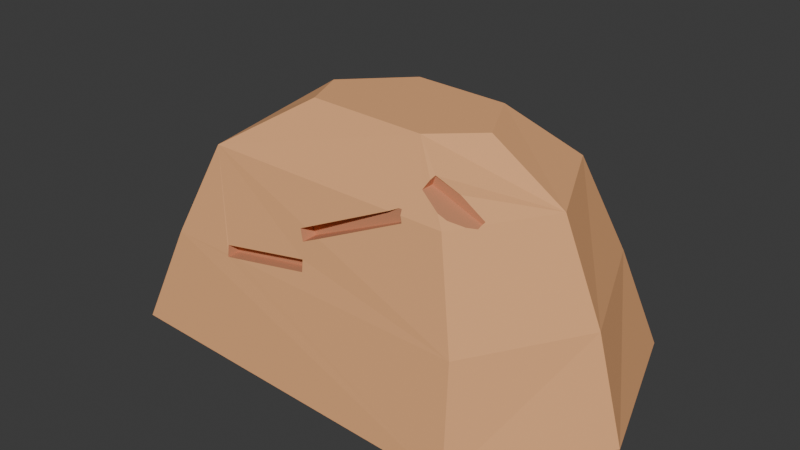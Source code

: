# Source: DesertStoneLarge.blend  (saved by Blender 5.1.30; exported with 4.5.12 LTS)
import bpy
from mathutils import Matrix  # noqa: F401  (used for matrix-valued properties, if any)

bpy.ops.wm.read_factory_settings(use_empty=True)
scene = bpy.context.scene
scene.name = 'Scene'

# ---- collections
col_collection = bpy.data.collections.new('Collection'); scene.collection.children.link(col_collection)

# ---- materials (node trees are filled in below, after node groups)
mat_material_desertstone_body = bpy.data.materials.new('Material.DesertStone.Body')
mat_material_desertstone_body.diffuse_color = (0.847, 0.416, 0.184, 1.0)
mat_material_desertstone_groove = bpy.data.materials.new('Material.DesertStone.Groove')
mat_material_desertstone_groove.diffuse_color = (0.627, 0.263, 0.133, 1.0)

# ---- material node trees
mat_material_desertstone_body.use_nodes = True; mat_material_desertstone_body.node_tree.nodes.clear()
_N = mat_material_desertstone_body.node_tree.nodes; _L = mat_material_desertstone_body.node_tree.links
n0 = _N.new('ShaderNodeBsdfPrincipled'); n0.name = 'Principled BSDF'; n0.location = (-200, 100)
n0.inputs[0].default_value = (0.847, 0.416, 0.184, 1.0)
n0.inputs[2].default_value = 0.88
n1 = _N.new('ShaderNodeOutputMaterial'); n1.name = 'Material Output'; n1.location = (200, 100)
_L.new(n0.outputs[0], n1.inputs[0])
n1.is_active_output = True
mat_material_desertstone_groove.use_nodes = True; mat_material_desertstone_groove.node_tree.nodes.clear()
_N = mat_material_desertstone_groove.node_tree.nodes; _L = mat_material_desertstone_groove.node_tree.links
n0 = _N.new('ShaderNodeBsdfPrincipled'); n0.name = 'Principled BSDF'; n0.location = (-200, 100)
n0.inputs[0].default_value = (0.627, 0.263, 0.133, 1.0)
n0.inputs[2].default_value = 0.94
n1 = _N.new('ShaderNodeOutputMaterial'); n1.name = 'Material Output'; n1.location = (200, 100)
_L.new(n0.outputs[0], n1.inputs[0])
n1.is_active_output = True

# ---- world
world_world = bpy.data.worlds.new('World'); scene.world = world_world
world_world.use_nodes = True; world_world.node_tree.nodes.clear()
_N = world_world.node_tree.nodes; _L = world_world.node_tree.links
n0 = _N.new('ShaderNodeOutputWorld'); n0.name = 'World Output'; n0.location = (200, 100)
n1 = _N.new('ShaderNodeBackground'); n1.name = 'Background'; n1.location = (-200, 100)
n1.inputs[0].default_value = (0.05088, 0.05088, 0.05088, 1.0)
_L.new(n1.outputs[0], n0.inputs[0])
n0.is_active_output = True
world_world.color = (0.05088, 0.05088, 0.05088)
world_world.sun_shadow_jitter_overblur = 0.0

# ---- meshes
me_desertstonelarge_bodymesh = bpy.data.meshes.new('DesertStoneLarge_BodyMesh')
me_desertstonelarge_bodymesh.from_pydata([(-0.837, 0.825, 0.0), (1.141, 0.859, 0.0), (1.483, -0.137, 0.0), (0.951, -0.928, 0.0), (-1.369, -0.825, 0.0), (-1.597, 0.069, 0.0), (-0.7195, -0.7387, 0.5961), (-0.722, -0.7361, 0.61), (-1.141, -0.722, 0.61), (-1.369, -0.825, 0.0), (0.951, -0.928, 0.0), (0.875, -0.79, 0.61), (-0.6431, -0.7388, 0.61), (0.951, -0.928, 0.0), (1.483, -0.137, 0.0), (1.293, -0.103, 0.61), (0.875, -0.79, 0.61), (1.483, -0.137, 0.0), (1.141, 0.859, 0.0), (0.951, 0.722, 0.61), (1.293, -0.103, 0.61), (1.141, 0.859, 0.0), (-0.837, 0.825, 0.0), (-0.684, 0.687, 0.61), (0.951, 0.722, 0.61), (-0.837, 0.825, 0.0), (-1.597, 0.069, 0.0), (-1.293, 0.034, 0.61), (-0.684, 0.687, 0.61), (-1.597, 0.069, 0.0), (-1.369, -0.825, 0.0), (-1.141, -0.722, 0.61), (-1.293, 0.034, 0.61), (0.35, -0.6117, 1.174), (-0.913, -0.584, 1.174), (-1.141, -0.722, 0.61), (-0.722, -0.7361, 0.61), (-0.7311, -0.7212, 0.6601), (-0.1605, -0.7102, 0.7639), (-0.1489, -0.7292, 0.6999), (-0.6431, -0.7388, 0.61), (0.875, -0.79, 0.61), (0.684, -0.619, 1.174), (0.428, -0.6134, 1.174), (0.4436, -0.6238, 1.14), (-0.06518, -0.6817, 0.9066), (-0.1745, -0.6884, 0.8565), (-0.2036, -0.6726, 0.9201), (-0.1647, -0.6702, 0.9379), (0.7494, -0.5141, 1.174), (0.684, -0.619, 1.174), (0.875, -0.79, 0.61), (1.293, -0.103, 0.61), (1.027, -0.069, 1.174), (0.7927, -0.4447, 1.174), (0.7867, -0.4669, 1.159), (1.293, -0.103, 0.61), (0.951, 0.722, 0.61), (0.722, 0.584, 1.174), (1.027, -0.069, 1.174), (0.951, 0.722, 0.61), (-0.684, 0.687, 0.61), (-0.57, 0.55, 1.174), (0.722, 0.584, 1.174), (-0.684, 0.687, 0.61), (-1.293, 0.034, 0.61), (-1.027, 0.0, 1.174), (-0.57, 0.55, 1.174), (-1.293, 0.034, 0.61), (-1.141, -0.722, 0.61), (-0.913, -0.584, 1.174), (-1.027, 0.0, 1.174), (0.4175, -0.59, 1.197), (0.428, -0.6134, 1.174), (0.684, -0.619, 1.174), (0.6161, -0.5636, 1.227), (0.471, -0.5001, 1.285), (0.488, -0.4591, 1.328), (0.304, -0.309, 1.472), (-0.456, -0.275, 1.472), (-0.913, -0.584, 1.174), (0.35, -0.6117, 1.174), (0.399, -0.59, 1.196), (0.7959, -0.42, 1.182), (0.7927, -0.4447, 1.174), (1.027, -0.069, 1.174), (0.57, -0.069, 1.472), (0.304, -0.309, 1.472), (0.488, -0.4591, 1.328), (0.4933, -0.4254, 1.341), (0.643, -0.4213, 1.281), (0.6452, -0.42, 1.28), (0.684, -0.619, 1.174), (0.7494, -0.5141, 1.174), (0.6722, -0.5621, 1.205), (0.6161, -0.5636, 1.227), (1.027, -0.069, 1.174), (0.722, 0.584, 1.174), (0.38, 0.309, 1.472), (0.57, -0.069, 1.472), (0.722, 0.584, 1.174), (-0.57, 0.55, 1.174), (-0.228, 0.344, 1.472), (0.38, 0.309, 1.472), (-0.57, 0.55, 1.174), (-1.027, 0.0, 1.174), (-0.57, 0.0, 1.472), (-0.228, 0.344, 1.472), (-1.027, 0.0, 1.174), (-0.913, -0.584, 1.174), (-0.456, -0.275, 1.472), (-0.57, 0.0, 1.472), (-0.57, 0.0, 1.472), (-0.456, -0.275, 1.472), (0.304, -0.309, 1.472), (0.57, -0.069, 1.472), (0.38, 0.309, 1.472), (-0.228, 0.344, 1.472)], [], [(0, 1, 2, 3, 4, 5), (6, 7, 8, 9, 10, 11, 12), (13, 14, 15, 16), (17, 18, 19, 20), (21, 22, 23, 24), (25, 26, 27, 28), (29, 30, 31, 32), (33, 34, 35, 36, 37, 38, 39, 40, 41, 42, 43, 44, 45, 46, 47, 48), (49, 50, 51, 52, 53, 54, 55), (56, 57, 58, 59), (60, 61, 62, 63), (64, 65, 66, 67), (68, 69, 70, 71), (72, 73, 74, 75, 76, 77, 78, 79, 80, 81, 82), (83, 84, 85, 86, 87, 88, 89, 90, 91), (92, 93, 94, 95), (96, 97, 98, 99), (100, 101, 102, 103), (104, 105, 106, 107), (108, 109, 110, 111), (112, 113, 114, 115, 116, 117)])
me_desertstonelarge_bodymesh.materials.append(mat_material_desertstone_body)
me_desertstonelarge_bodymesh.update()
me_desertstonelarge_crevicesmesh = bpy.data.meshes.new('DesertStoneLarge_CrevicesMesh')
me_desertstonelarge_crevicesmesh.from_pydata([(-0.722, -0.7361, 0.61), (-0.7195, -0.7387, 0.5961), (-0.7195, -0.66, 0.5961), (-0.7311, -0.66, 0.6601), (-0.7311, -0.7212, 0.6601), (-0.7311, -0.66, 0.6601), (-0.7195, -0.66, 0.5961), (-0.1489, -0.66, 0.6999), (-0.1605, -0.66, 0.7639), (-0.1605, -0.7102, 0.7639), (-0.1605, -0.66, 0.7639), (-0.1489, -0.66, 0.6999), (-0.1489, -0.7292, 0.6999), (-0.1489, -0.7292, 0.6999), (-0.1489, -0.66, 0.6999), (-0.7195, -0.66, 0.5961), (-0.7195, -0.7387, 0.5961), (-0.6431, -0.7388, 0.61), (-0.7311, -0.7212, 0.6601), (-0.7311, -0.66, 0.6601), (-0.1605, -0.66, 0.7639), (-0.1605, -0.7102, 0.7639), (-0.1745, -0.59, 0.8565), (-0.2036, -0.59, 0.9201), (-0.2036, -0.6726, 0.9201), (-0.1745, -0.6884, 0.8565), (0.399, -0.59, 1.196), (-0.2036, -0.59, 0.9201), (-0.1745, -0.59, 0.8565), (0.4436, -0.59, 1.14), (0.4175, -0.59, 1.197), (0.4436, -0.59, 1.14), (0.4436, -0.6238, 1.14), (0.428, -0.6134, 1.174), (0.4175, -0.59, 1.197), (-0.06518, -0.6817, 0.9066), (0.4436, -0.6238, 1.14), (0.4436, -0.59, 1.14), (-0.1745, -0.59, 0.8565), (-0.1745, -0.6884, 0.8565), (0.399, -0.59, 1.196), (0.35, -0.6117, 1.174), (-0.1647, -0.6702, 0.9379), (-0.2036, -0.6726, 0.9201), (-0.2036, -0.59, 0.9201), (0.488, -0.4591, 1.328), (0.471, -0.5001, 1.285), (0.471, -0.42, 1.285), (0.4933, -0.42, 1.341), (0.4933, -0.4254, 1.341), (0.4933, -0.42, 1.341), (0.471, -0.42, 1.285), (0.7867, -0.42, 1.159), (0.7959, -0.42, 1.182), (0.6452, -0.42, 1.28), (0.7867, -0.42, 1.159), (0.7867, -0.4669, 1.159), (0.7927, -0.4447, 1.174), (0.7959, -0.42, 1.182), (0.7867, -0.4669, 1.159), (0.7867, -0.42, 1.159), (0.471, -0.42, 1.285), (0.471, -0.5001, 1.285), (0.6161, -0.5636, 1.227), (0.6722, -0.5621, 1.205), (0.7494, -0.5141, 1.174), (0.4933, -0.42, 1.341), (0.6452, -0.42, 1.28), (0.643, -0.4213, 1.281), (0.4933, -0.4254, 1.341)], [], [(0, 1, 2, 3, 4), (5, 6, 7, 8), (9, 10, 11, 12), (13, 14, 15, 16, 17), (18, 19, 20, 21), (22, 23, 24, 25), (26, 27, 28, 29, 30), (31, 32, 33, 34), (35, 36, 37, 38, 39), (40, 41, 42, 43, 44), (45, 46, 47, 48, 49), (50, 51, 52, 53, 54), (55, 56, 57, 58), (59, 60, 61, 62, 63, 64, 65), (66, 67, 68, 69)])
me_desertstonelarge_crevicesmesh.materials.append(mat_material_desertstone_groove)
me_desertstonelarge_crevicesmesh.update()

# ---- objects
ob_desertstonelarge_body = bpy.data.objects.new('DesertStoneLarge_Body', me_desertstonelarge_bodymesh)
ob_desertstonelarge_crevices = bpy.data.objects.new('DesertStoneLarge_Crevices', me_desertstonelarge_crevicesmesh)

# ---- transforms, parenting, visibility, modifiers, constraints
ob_desertstonelarge_body.location = (0.0, 0.0, 0.0)
ob_desertstonelarge_crevices.location = (0.0, 0.0, 0.0)

# ---- collection membership
col_collection.objects.link(ob_desertstonelarge_body)
col_collection.objects.link(ob_desertstonelarge_crevices)

# ---- scene / render settings (as saved in the file)
scene.frame_start = 1; scene.frame_end = 250; scene.frame_set(1)
scene.render.engine = 'BLENDER_EEVEE_NEXT'
scene.render.bake_bias = 0.0
scene.render.bake_samples = 0
scene.cycles.sampling_pattern = 'TABULATED_SOBOL'
scene.eevee.use_volume_custom_range = False
bpy.context.view_layer.update()

# ---- added for rendering (the .blend has no active camera and no usable light): camera, sun
cam_auto = bpy.data.cameras.new('AutoCamera')
cam_auto.lens = 50.0
cam_auto.sensor_width = 36.0
cam_auto.clip_end = 1000.0
ob_auto_camera = bpy.data.objects.new('AutoCamera', cam_auto)
scene.collection.objects.link(ob_auto_camera)
ob_auto_camera.location = (3.508, -4.3125, 3.588)
ob_auto_camera.rotation_euler = (1.09748, -7.21219e-08, 0.694738)
scene.camera = ob_auto_camera
light_auto_sun = bpy.data.lights.new('AutoSun', 'SUN')
light_auto_sun.energy = 3.0
light_auto_sun.angle = 0.0523599
ob_auto_sun = bpy.data.objects.new('AutoSun', light_auto_sun)
scene.collection.objects.link(ob_auto_sun)
ob_auto_sun.rotation_euler = (0.872665, 0.174533, 0.523599)
bpy.context.view_layer.update()
